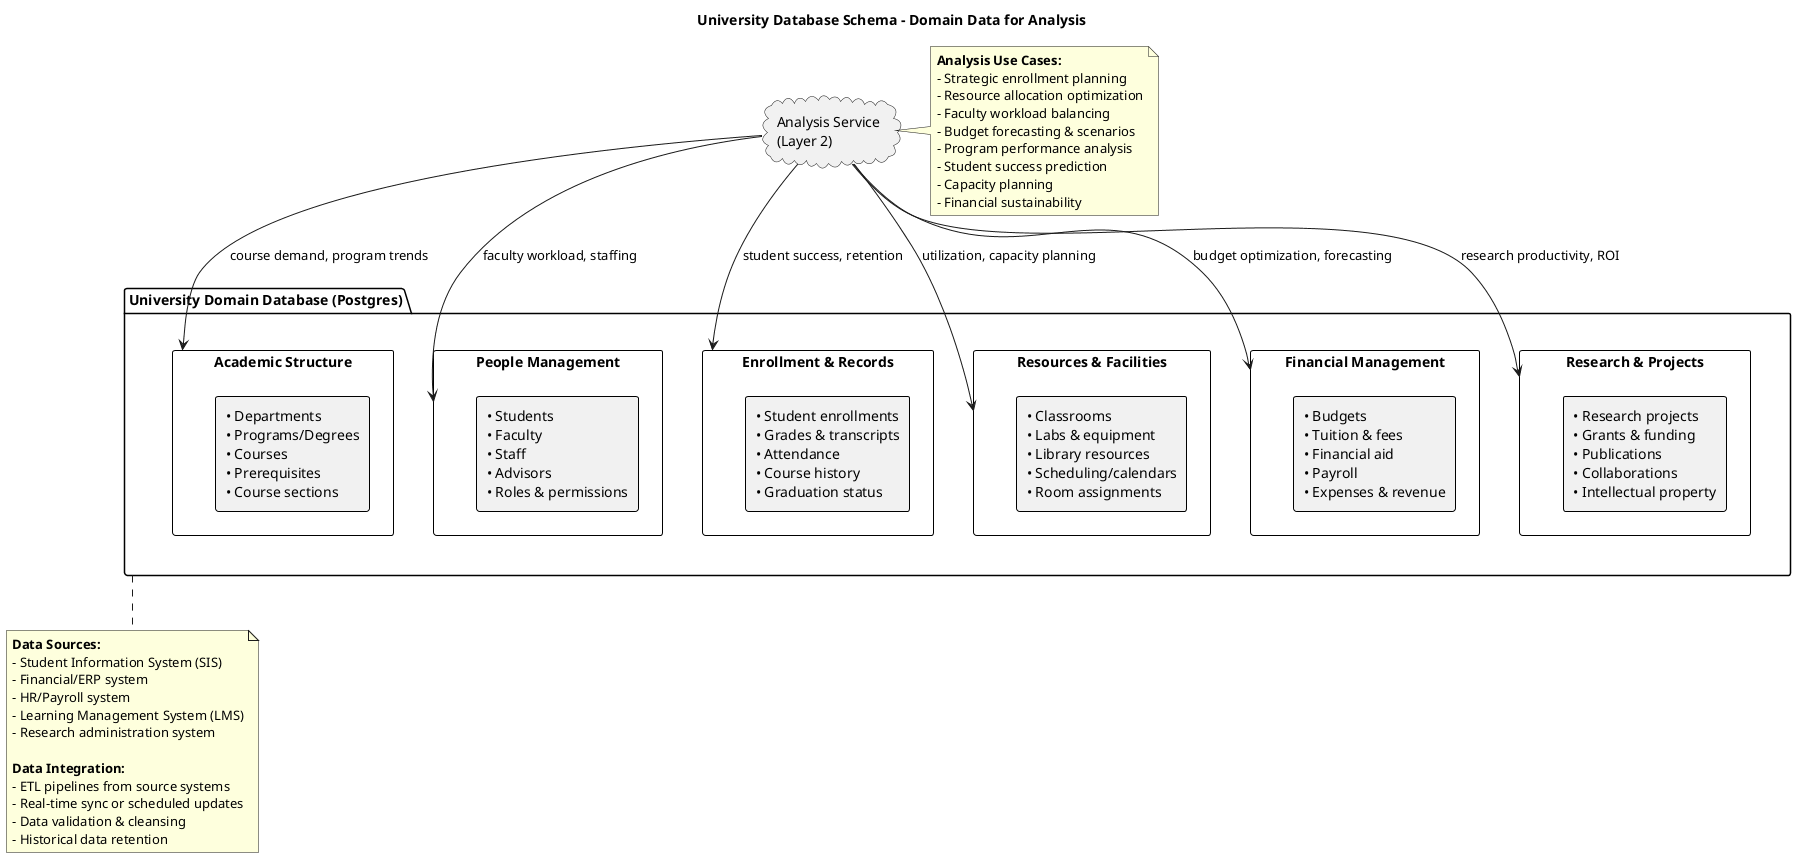

The diagram above was rendered by PlantUML. Its source (embedded in the PNG):
@startuml A3_02_component_university_database

title University Database Schema - Domain Data for Analysis

skinparam rectangle {
  BorderColor #000000
  BorderThickness 1
}

package "University Domain Database (Postgres)" as UNIVERSITY_DB {
  
  rectangle "**Academic Structure**" as ACADEMIC {
    rectangle "• Departments\n• Programs/Degrees\n• Courses\n• Prerequisites\n• Course sections" as ACADEMIC_TABLES
  }
  
  rectangle "**People Management**" as PEOPLE {
    rectangle "• Students\n• Faculty\n• Staff\n• Advisors\n• Roles & permissions" as PEOPLE_TABLES
  }
  
  rectangle "**Enrollment & Records**" as ENROLLMENT {
    rectangle "• Student enrollments\n• Grades & transcripts\n• Attendance\n• Course history\n• Graduation status" as ENROLLMENT_TABLES
  }
  
  rectangle "**Resources & Facilities**" as RESOURCES {
    rectangle "• Classrooms\n• Labs & equipment\n• Library resources\n• Scheduling/calendars\n• Room assignments" as RESOURCE_TABLES
  }
  
  rectangle "**Financial Management**" as FINANCIAL {
    rectangle "• Budgets\n• Tuition & fees\n• Financial aid\n• Payroll\n• Expenses & revenue" as FINANCIAL_TABLES
  }
  
  rectangle "**Research & Projects**" as RESEARCH {
    rectangle "• Research projects\n• Grants & funding\n• Publications\n• Collaborations\n• Intellectual property" as RESEARCH_TABLES
  }
}

' Analysis Service queries
cloud "Analysis Service\n(Layer 2)" as ANALYSIS_SERVICE

ANALYSIS_SERVICE --> ACADEMIC : course demand, program trends
ANALYSIS_SERVICE --> PEOPLE : faculty workload, staffing
ANALYSIS_SERVICE --> ENROLLMENT : student success, retention
ANALYSIS_SERVICE --> RESOURCES : utilization, capacity planning
ANALYSIS_SERVICE --> FINANCIAL : budget optimization, forecasting
ANALYSIS_SERVICE --> RESEARCH : research productivity, ROI

note right of ANALYSIS_SERVICE
**Analysis Use Cases:**
- Strategic enrollment planning
- Resource allocation optimization
- Faculty workload balancing
- Budget forecasting & scenarios
- Program performance analysis
- Student success prediction
- Capacity planning
- Financial sustainability
end note

note bottom of UNIVERSITY_DB
**Data Sources:**
- Student Information System (SIS)
- Financial/ERP system
- HR/Payroll system
- Learning Management System (LMS)
- Research administration system

**Data Integration:**
- ETL pipelines from source systems
- Real-time sync or scheduled updates
- Data validation & cleansing
- Historical data retention
end note

@enduml